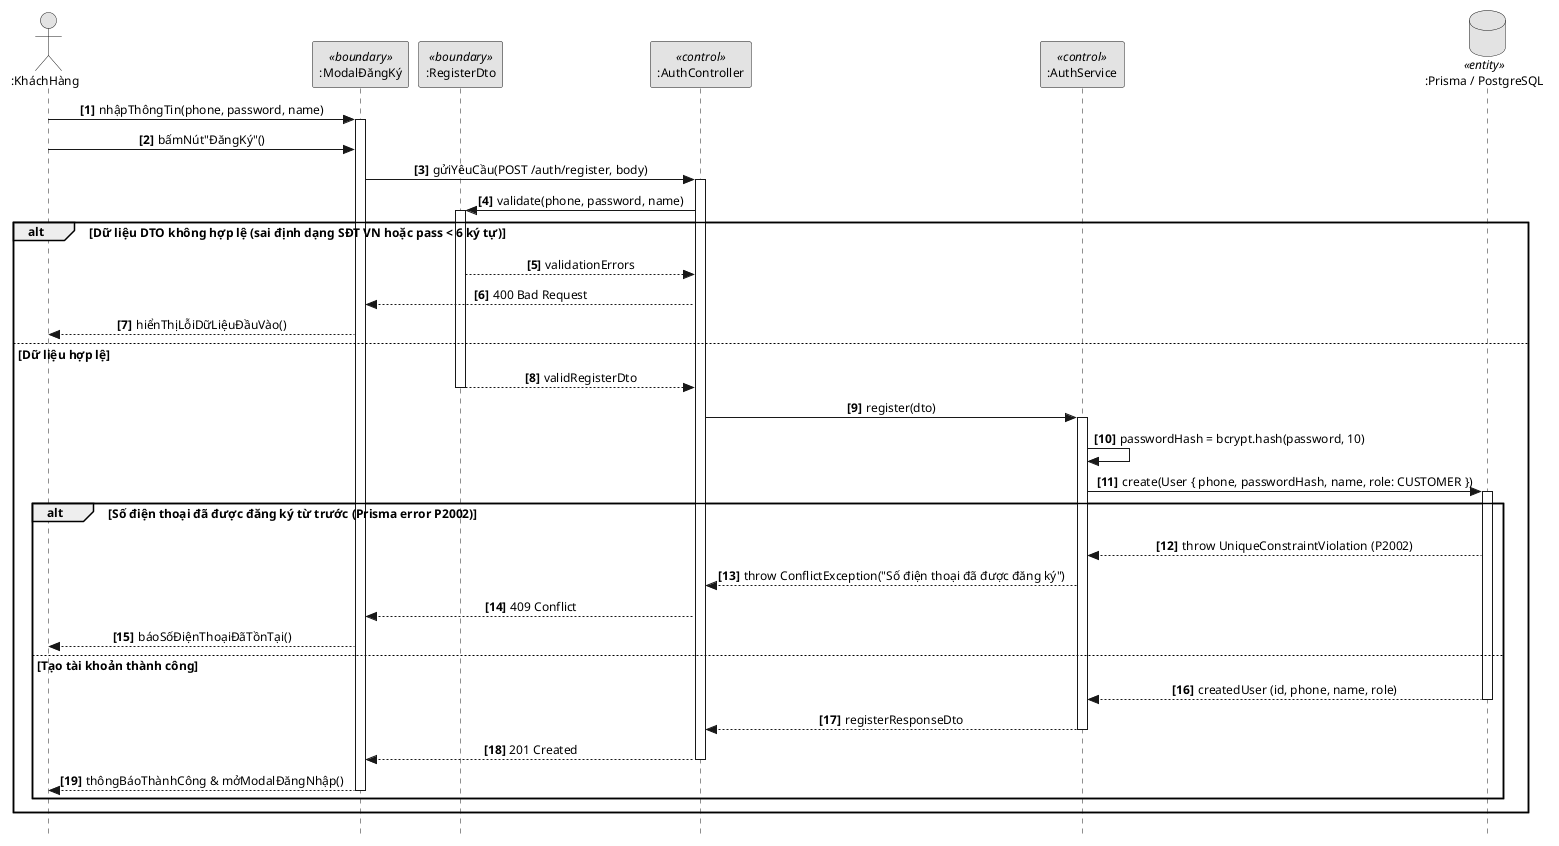

The diagram above was rendered by PlantUML. Its source (embedded in the PNG):
@startuml
skinparam style strictuml
skinparam defaultFontName Arial
skinparam defaultFontSize 12
skinparam monochrome true
skinparam shadowing false
skinparam sequenceMessageAlign center

actor ":KháchHàng" as User
participant ":ModalĐăngKý" as UI <<boundary>>
participant ":RegisterDto" as DTO <<boundary>>
participant ":AuthController" as Ctrl <<control>>
participant ":AuthService" as Svc <<control>>
database ":Prisma / PostgreSQL" as DB <<entity>>

autonumber 1 "<b>[0]</b>"

User -> UI: nhậpThôngTin(phone, password, name)
activate UI
User -> UI: bấmNút"ĐăngKý"()

UI -> Ctrl: gửiYêuCầu(POST /auth/register, body)
activate Ctrl

Ctrl -> DTO: validate(phone, password, name)
activate DTO

alt Dữ liệu DTO không hợp lệ (sai định dạng SĐT VN hoặc pass < 6 ký tự)
  DTO --> Ctrl: validationErrors
  Ctrl --> UI: 400 Bad Request
  UI --> User: hiểnThịLỗiDữLiệuĐầuVào()
else Dữ liệu hợp lệ
  DTO --> Ctrl: validRegisterDto
  deactivate DTO
  
  Ctrl -> Svc: register(dto)
  activate Svc
  
  Svc -> Svc: passwordHash = bcrypt.hash(password, 10)
  
  Svc -> DB: create(User { phone, passwordHash, name, role: CUSTOMER })
  activate DB
  
  alt Số điện thoại đã được đăng ký từ trước (Prisma error P2002)
    DB --> Svc: throw UniqueConstraintViolation (P2002)
    Svc --> Ctrl: throw ConflictException("Số điện thoại đã được đăng ký")
    Ctrl --> UI: 409 Conflict
    UI --> User: báoSốĐiệnThoạiĐãTồnTại()
  else Tạo tài khoản thành công
    DB --> Svc: createdUser (id, phone, name, role)
    deactivate DB
    
    Svc --> Ctrl: registerResponseDto
    deactivate Svc
    
    Ctrl --> UI: 201 Created
    deactivate Ctrl
    
    UI --> User: thôngBáoThànhCông & mởModalĐăngNhập()
    deactivate UI
  end
end
@enduml